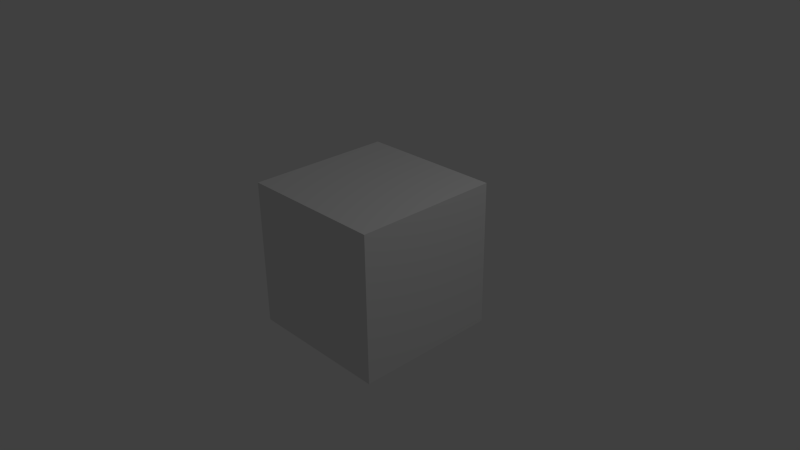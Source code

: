 # Source: cube_1.blend  (saved by Blender 2.73.0; exported with 4.5.12 LTS)
import bpy
from mathutils import Matrix  # noqa: F401  (used for matrix-valued properties, if any)

bpy.ops.wm.read_factory_settings(use_empty=True)
scene = bpy.context.scene
scene.name = 'Scene'

# ---- collections
col_collection_1 = bpy.data.collections.new('Collection 1'); scene.collection.children.link(col_collection_1)

# ---- materials (node trees are filled in below, after node groups)
mat_material = bpy.data.materials.new('Material')
mat_material.alpha_threshold = 0.0
mat_material.use_transparent_shadow = False
mat_material.roughness = 0.5
mat_material.line_color = (0.0, 0.0, 0.0, 1.0)

# ---- material node trees

# ---- world
world_world = bpy.data.worlds.new('World'); scene.world = world_world
world_world.color = (0.05088, 0.05088, 0.05088)
world_world.use_sun_shadow = False
world_world.sun_shadow_jitter_overblur = 0.0
world_world.cycles.sampling_method = 'MANUAL'
world_world.cycles.sample_map_resolution = 256

# ---- cameras
cam_camera = bpy.data.cameras.new('Camera')
cam_camera.clip_end = 100.0
cam_camera.lens = 35.0
cam_camera.sensor_width = 32.0
cam_camera.sensor_height = 18.0
cam_camera.ortho_scale = 7.314
cam_camera.dof.focus_distance = 0.0
cam_camera.dof.aperture_fstop = 128.0

# ---- lights
light_lamp = bpy.data.lights.new('Lamp', 'POINT')
light_lamp.transmission_factor = 0.0
light_lamp.cutoff_distance = 30.0
light_lamp.energy = 100.0
light_lamp.shadow_buffer_clip_start = 1.001
light_lamp.shadow_soft_size = 0.1
light_lamp.shadow_maximum_resolution = 0.006
light_lamp.use_absolute_resolution = True
light_lamp.cycles.use_multiple_importance_sampling = False

# ---- meshes
me_cube = bpy.data.meshes.new('Cube')
me_cube.from_pydata([(1.0, 1.0, -1.0), (1.0, -1.0, -1.0), (-1.0, -1.0, -1.0), (-1.0, 1.0, -1.0), (1.0, 1.0, 1.0), (1.0, -1.0, 1.0), (-1.0, -1.0, 1.0), (-1.0, 1.0, 1.0)], [], [(0, 1, 2, 3), (4, 7, 6, 5), (0, 4, 5, 1), (1, 5, 6, 2), (2, 6, 7, 3), (4, 0, 3, 7)])
_uv = me_cube.uv_layers.new(name='UVMap')
_uv.uv.foreach_set('vector', [0.0, 0.0, 1.0, 0.0, 1.0, 1.0, 0.0, 1.0, 0.0, 0.0, 1.0, 0.0, 1.0, 1.0, 0.0, 1.0, 0.0, 0.0, 1.0, 0.0, 1.0, 1.0, 0.0, 1.0, 0.0, 0.0, 1.0, 0.0, 1.0, 1.0, 0.0, 1.0, 0.0, 0.0, 1.0, 0.0, 1.0, 1.0, 0.0, 1.0, 0.0, 0.0, 1.0, 0.0, 1.0, 1.0, 0.0, 1.0])
me_cube.materials.append(mat_material)
me_cube.use_remesh_preserve_volume = False
me_cube.use_remesh_preserve_attributes = False
me_cube.use_mirror_vertex_groups = False
me_cube.update()

# ---- objects
ob_cube = bpy.data.objects.new('Cube', me_cube)
ob_lamp = bpy.data.objects.new('Lamp', light_lamp)
ob_camera = bpy.data.objects.new('Camera', cam_camera)

# ---- transforms, parenting, visibility, modifiers, constraints
ob_cube.location = (0.0, 0.0, 0.0)
ob_cube.lock_rotations_4d = False
ob_cube.empty_display_type = 'ARROWS'
ob_cube.lineart.crease_threshold = 0.0
ob_lamp.location = (4.076, 1.005, 5.904)
ob_lamp.rotation_euler = (0.6503, 0.05522, 1.866)
ob_lamp.lock_rotations_4d = False
ob_lamp.empty_display_type = 'ARROWS'
ob_lamp.color = (0.0, 0.0, 0.0, 0.0)
ob_lamp.lineart.crease_threshold = 0.0
ob_camera.location = (7.481, -6.508, 5.344)
ob_camera.rotation_euler = (1.109, 0.01082, 0.8149)
ob_camera.lock_rotations_4d = False
ob_camera.empty_display_type = 'ARROWS'
ob_camera.color = (0.0, 0.0, 0.0, 0.0)
ob_camera.display_type = 'WIRE'
ob_camera.lineart.crease_threshold = 0.0

# ---- collection membership
col_collection_1.objects.link(ob_cube)
col_collection_1.objects.link(ob_lamp)
col_collection_1.objects.link(ob_camera)

# ---- scene / render settings (as saved in the file)
scene.camera = ob_camera
scene.frame_start = 1; scene.frame_end = 250; scene.frame_set(1)
scene.render.engine = 'BLENDER_EEVEE_NEXT'
scene.render.resolution_percentage = 50
scene.render.dither_intensity = 0.0
scene.cycles.use_denoising = False
scene.cycles.samples = 10
scene.cycles.sampling_pattern = 'TABULATED_SOBOL'
scene.cycles.light_sampling_threshold = 0.0
scene.cycles.use_adaptive_sampling = False
scene.cycles.use_light_tree = False
scene.cycles.blur_glossy = 0.0
scene.cycles.pixel_filter_type = 'GAUSSIAN'
scene.cycles.sample_clamp_indirect = 0.0
scene.view_settings.view_transform = 'Standard'
bpy.context.view_layer.update()
